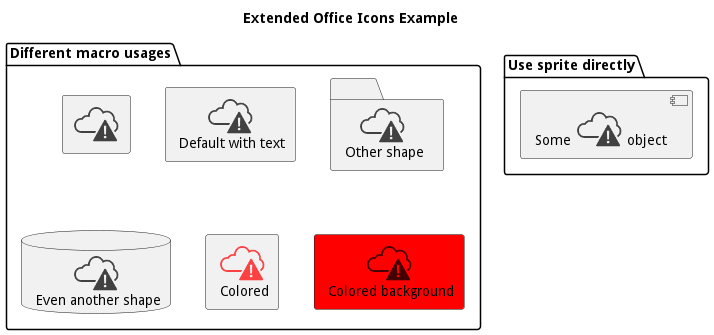

The diagram above was rendered by PlantUML. Its source (embedded in the PNG):
@startuml
!include <tupadr3/common>

!include <office/servers/database_server>
!include <office/servers/application_server>
!include <office/Concepts/firewall_orange>
!include <office/Clouds/cloud_disaster_red>

' Used to center the label under the images
skinparam defaultTextAlignment center

title Extended Office Icons Example

package "Use sprite directly" {
	[Some <$cloud_disaster_red> object]
}

package "Different macro usages" {
	OFF_CLOUD_DISASTER_RED(cloud1)
	OFF_CLOUD_DISASTER_RED(cloud2,Default with text)
	OFF_CLOUD_DISASTER_RED(cloud3,Other shape,Folder)
	OFF_CLOUD_DISASTER_RED(cloud4,Even another shape,Database)
	OFF_CLOUD_DISASTER_RED(cloud5,Colored,Rectangle, red)
	OFF_CLOUD_DISASTER_RED(cloud6,Colored background) #red
}
@enduml